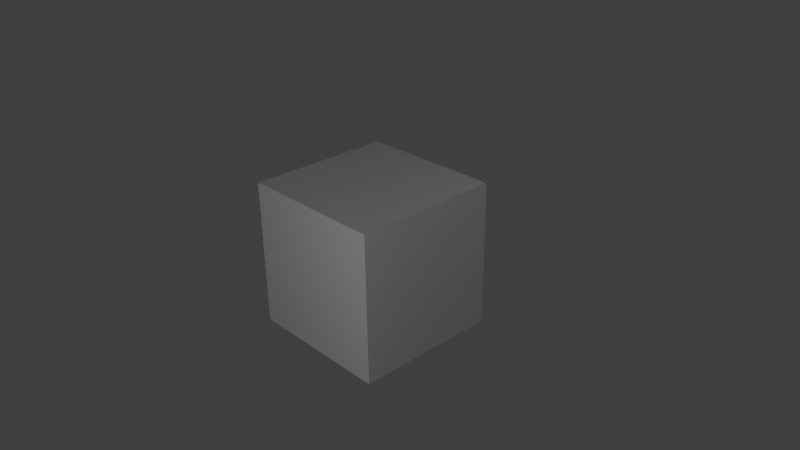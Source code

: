 # Source: Cube1.blend  (saved by Blender 2.73.0; exported with 4.5.12 LTS)
import bpy
from mathutils import Matrix  # noqa: F401  (used for matrix-valued properties, if any)

bpy.ops.wm.read_factory_settings(use_empty=True)
scene = bpy.context.scene
scene.name = 'Scene'

# ---- collections
col_collection_1 = bpy.data.collections.new('Collection 1'); scene.collection.children.link(col_collection_1)

# ---- materials (node trees are filled in below, after node groups)
mat_cube4material = bpy.data.materials.new('Cube4Material')
mat_cube4material.alpha_threshold = 0.0
mat_cube4material.use_transparent_shadow = False
mat_cube4material.roughness = 0.5
mat_cube4material.line_color = (0.0, 0.0, 0.0, 1.0)

# ---- material node trees

# ---- world
world_world = bpy.data.worlds.new('World'); scene.world = world_world
world_world.color = (0.05088, 0.05088, 0.05088)
world_world.use_sun_shadow = False
world_world.sun_shadow_jitter_overblur = 0.0
world_world.cycles.sampling_method = 'MANUAL'
world_world.cycles.sample_map_resolution = 256

# ---- cameras
cam_camera = bpy.data.cameras.new('Camera')
cam_camera.clip_end = 100.0
cam_camera.lens = 35.0
cam_camera.sensor_width = 32.0
cam_camera.sensor_height = 18.0
cam_camera.ortho_scale = 7.314
cam_camera.dof.focus_distance = 0.0
cam_camera.dof.aperture_fstop = 128.0

# ---- lights
light_lamp_001 = bpy.data.lights.new('Lamp.001', 'POINT')
light_lamp_001.transmission_factor = 0.0
light_lamp_001.cutoff_distance = 30.0
light_lamp_001.energy = 100.0
light_lamp_001.shadow_buffer_clip_start = 1.001
light_lamp_001.shadow_soft_size = 0.1
light_lamp_001.shadow_maximum_resolution = 0.006
light_lamp_001.use_absolute_resolution = True
light_lamp_001.cycles.use_multiple_importance_sampling = False
light_lamp = bpy.data.lights.new('Lamp', 'POINT')
light_lamp.transmission_factor = 0.0
light_lamp.cutoff_distance = 30.0
light_lamp.energy = 100.0
light_lamp.shadow_buffer_clip_start = 1.001
light_lamp.shadow_soft_size = 0.1
light_lamp.shadow_maximum_resolution = 0.006
light_lamp.use_absolute_resolution = True
light_lamp.cycles.use_multiple_importance_sampling = False

# ---- meshes
me_cube = bpy.data.meshes.new('Cube')
me_cube.from_pydata([(1.0, 1.0, -1.0), (1.0, -1.0, -1.0), (-1.0, -1.0, -1.0), (-1.0, 1.0, -1.0), (1.0, 1.0, 1.0), (1.0, -1.0, 1.0), (-1.0, -1.0, 1.0), (-1.0, 1.0, 1.0)], [], [(0, 1, 2, 3), (4, 7, 6, 5), (0, 4, 5, 1), (1, 5, 6, 2), (2, 6, 7, 3), (4, 0, 3, 7)])
_uv = me_cube.uv_layers.new(name='UVMap')
_uv.uv.foreach_set('vector', [0.6041, 0.03039, 0.6041, 0.2636, 0.3709, 0.2636, 0.3709, 0.03039, 0.6041, 0.7301, 0.3709, 0.7301, 0.3709, 0.4969, 0.6041, 0.4969, 0.8374, 0.7301, 0.6041, 0.7301, 0.6041, 0.4969, 0.8374, 0.4969, 0.6041, 0.2636, 0.6041, 0.4969, 0.3709, 0.4969, 0.3709, 0.2636, 0.1377, 0.4969, 0.3709, 0.4969, 0.3709, 0.7301, 0.1377, 0.7301, 0.6041, 0.7301, 0.6041, 0.9634, 0.3709, 0.9634, 0.3709, 0.7301])
me_cube.materials.append(mat_cube4material)
me_cube.use_remesh_preserve_volume = False
me_cube.use_remesh_preserve_attributes = False
me_cube.use_mirror_vertex_groups = False
me_cube.update()

# ---- objects
ob_lamp_001 = bpy.data.objects.new('Lamp.001', light_lamp_001)
ob_cube = bpy.data.objects.new('Cube', me_cube)
ob_lamp = bpy.data.objects.new('Lamp', light_lamp)
ob_camera = bpy.data.objects.new('Camera', cam_camera)

# ---- transforms, parenting, visibility, modifiers, constraints
ob_lamp_001.location = (1.937, -4.71, 1.514)
ob_lamp_001.rotation_euler = (0.6503, 0.05522, 1.866)
ob_lamp_001.lock_rotations_4d = False
ob_lamp_001.empty_display_type = 'ARROWS'
ob_lamp_001.color = (0.0, 0.0, 0.0, 0.0)
ob_lamp_001.lineart.crease_threshold = 0.0
ob_cube.location = (0.0, 0.0, 0.0)
ob_cube.lock_rotations_4d = False
ob_cube.empty_display_type = 'ARROWS'
ob_cube.lineart.crease_threshold = 0.0
ob_lamp.location = (4.076, 1.005, 5.904)
ob_lamp.rotation_euler = (0.6503, 0.05522, 1.866)
ob_lamp.lock_rotations_4d = False
ob_lamp.empty_display_type = 'ARROWS'
ob_lamp.color = (0.0, 0.0, 0.0, 0.0)
ob_lamp.lineart.crease_threshold = 0.0
ob_camera.location = (7.481, -6.508, 5.344)
ob_camera.rotation_euler = (1.109, 0.01082, 0.8149)
ob_camera.lock_rotations_4d = False
ob_camera.empty_display_type = 'ARROWS'
ob_camera.color = (0.0, 0.0, 0.0, 0.0)
ob_camera.display_type = 'WIRE'
ob_camera.lineart.crease_threshold = 0.0

# ---- collection membership
col_collection_1.objects.link(ob_lamp_001)
col_collection_1.objects.link(ob_cube)
col_collection_1.objects.link(ob_lamp)
col_collection_1.objects.link(ob_camera)

# ---- scene / render settings (as saved in the file)
scene.camera = ob_camera
scene.frame_start = 1; scene.frame_end = 250; scene.frame_set(1)
scene.render.engine = 'BLENDER_EEVEE_NEXT'
scene.render.resolution_percentage = 50
scene.render.dither_intensity = 0.0
scene.cycles.use_denoising = False
scene.cycles.samples = 10
scene.cycles.sampling_pattern = 'TABULATED_SOBOL'
scene.cycles.light_sampling_threshold = 0.0
scene.cycles.use_adaptive_sampling = False
scene.cycles.use_light_tree = False
scene.cycles.blur_glossy = 0.0
scene.cycles.pixel_filter_type = 'GAUSSIAN'
scene.cycles.sample_clamp_indirect = 0.0
scene.view_settings.view_transform = 'Standard'
bpy.context.view_layer.update()
